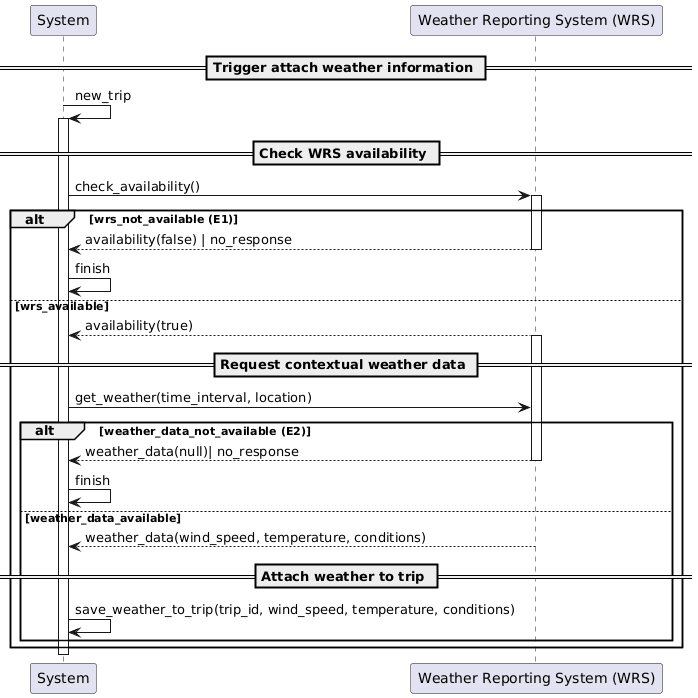

The diagram above was rendered by PlantUML. Its source (embedded in the PNG):
@startuml
participant "System" as Sys
participant "Weather Reporting System (WRS)" as WRS

== Trigger attach weather information ==
Sys -> Sys: new_trip
activate Sys


== Check WRS availability ==
Sys -> WRS: check_availability()
activate WRS

alt wrs_not_available (E1)
    WRS --> Sys: availability(false) | no_response
    deactivate WRS
    Sys -> Sys: finish
else wrs_available
    WRS --> Sys: availability(true)

    == Request contextual weather data ==
    activate WRS
    Sys -> WRS: get_weather(time_interval, location)

    alt weather_data_not_available (E2)
        WRS --> Sys: weather_data(null)| no_response
        deactivate WRS
        Sys -> Sys: finish
    else weather_data_available
        WRS --> Sys: weather_data(wind_speed, temperature, conditions)
        deactivate WRS

        == Attach weather to trip ==
        Sys -> Sys: save_weather_to_trip(trip_id, wind_speed, temperature, conditions)
        
    end
end
deactivate Sys
@enduml